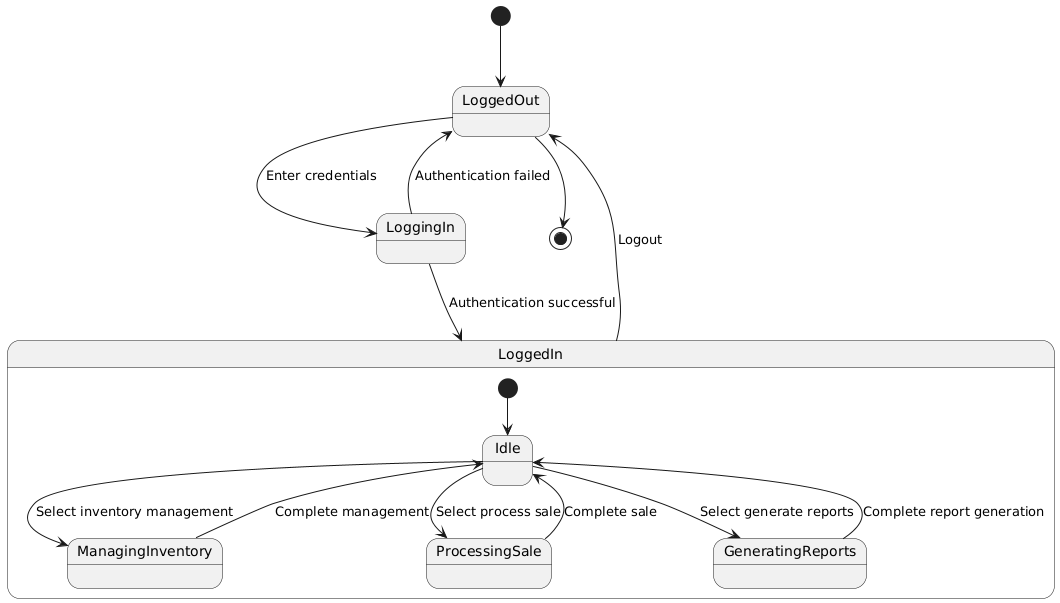

The diagram above was rendered by PlantUML. Its source (embedded in the PNG):
@startuml
[*] --> LoggedOut

LoggedOut --> LoggingIn : Enter credentials
LoggingIn --> LoggedIn : Authentication successful
LoggingIn --> LoggedOut : Authentication failed

state LoggedIn {
  [*] --> Idle
  Idle --> ManagingInventory : Select inventory management
  Idle --> ProcessingSale : Select process sale
  Idle --> GeneratingReports : Select generate reports
  ManagingInventory --> Idle : Complete management
  ProcessingSale --> Idle : Complete sale
  GeneratingReports --> Idle : Complete report generation
}

LoggedIn --> LoggedOut : Logout

LoggedOut --> [*]
@enduml